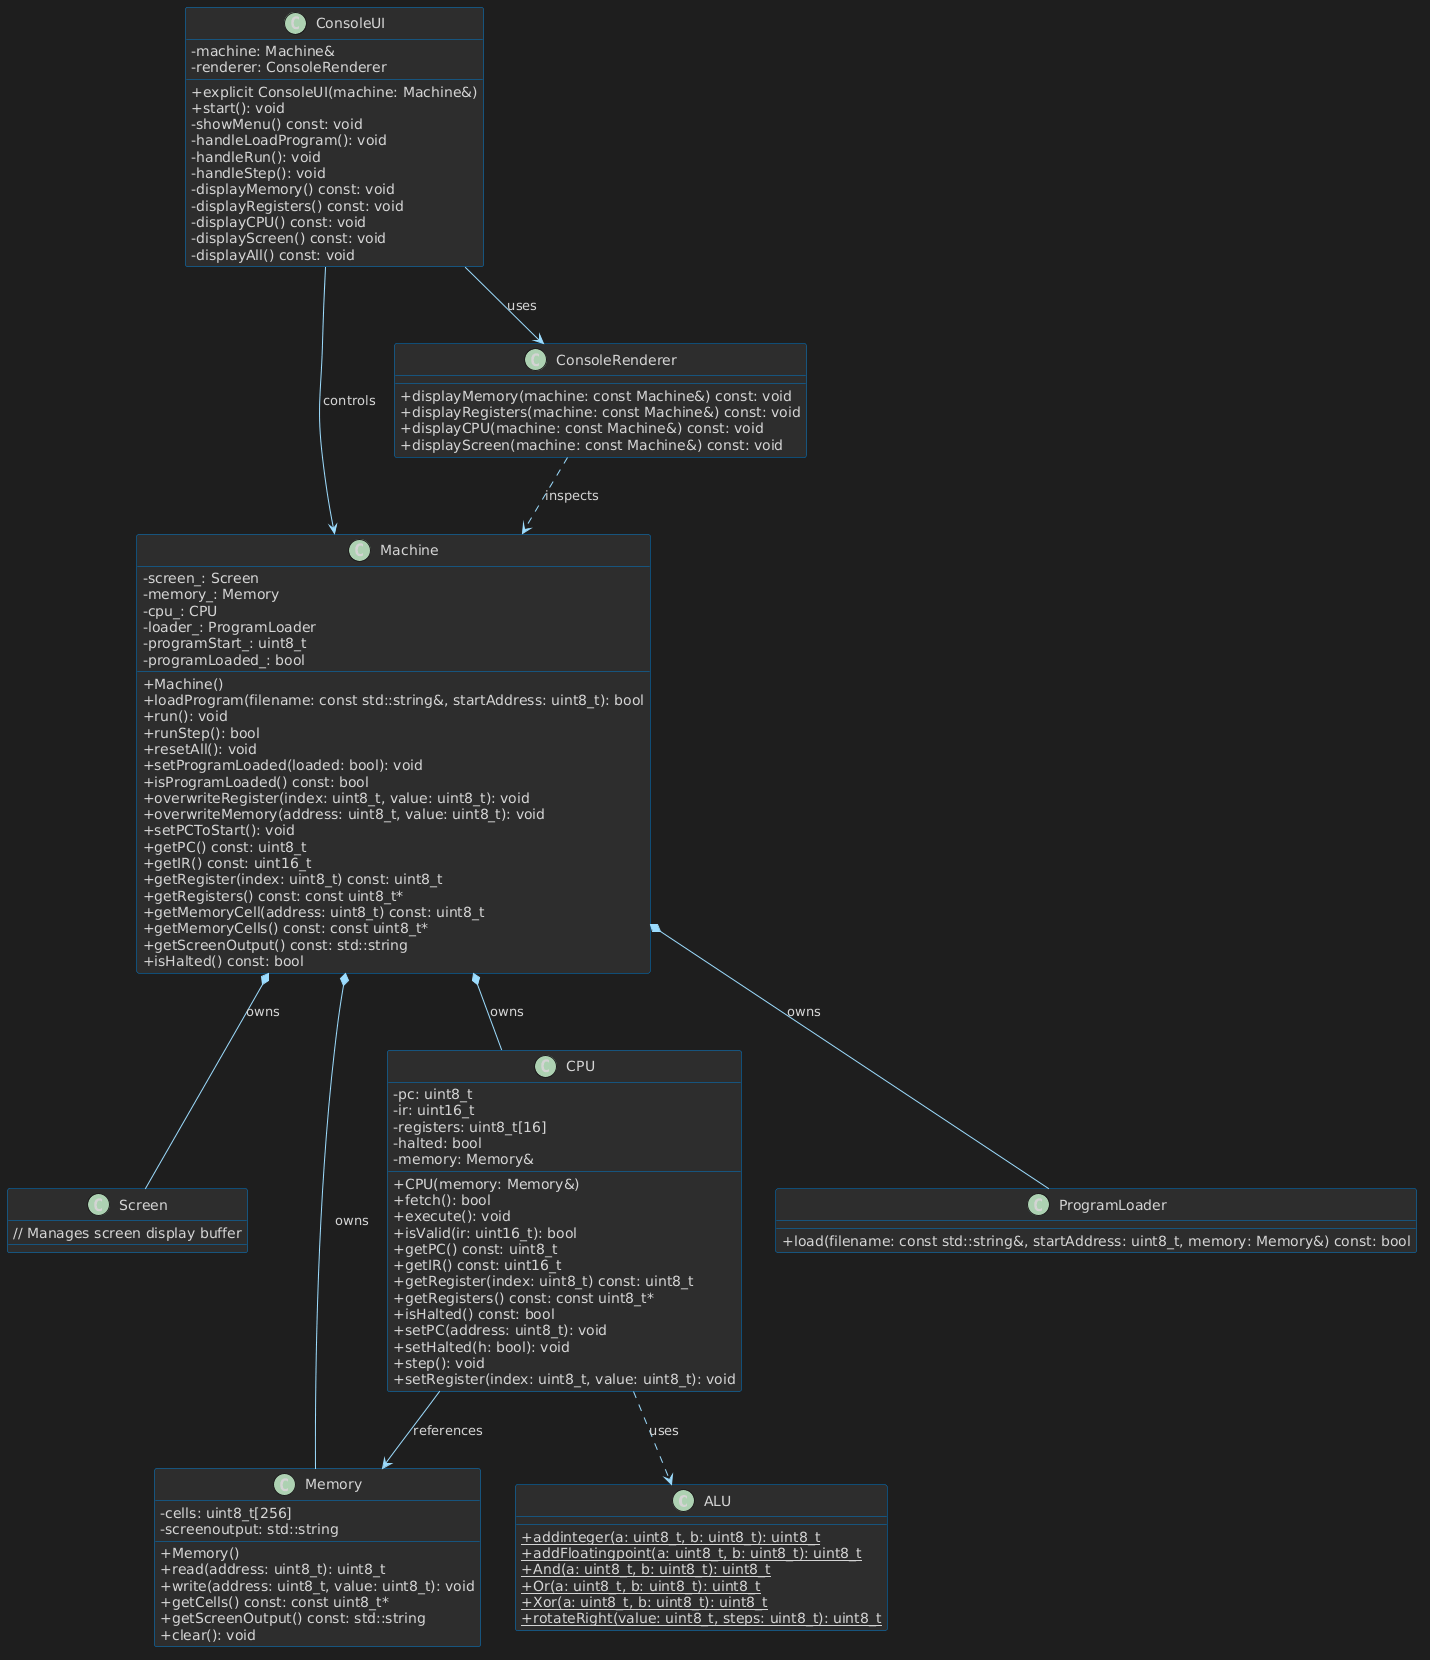

The diagram above was rendered by PlantUML. Its source (embedded in the PNG):
@startuml
skinparam classAttributeIconSize 0
skinparam backgroundColor #1e1e1e
skinparam defaultFontColor #d4d4d4
skinparam classBackgroundColor #2d2d2d
skinparam classBorderColor #007acc
skinparam arrowColor #9cdcfe

class ALU {
    + {static} addinteger(a: uint8_t, b: uint8_t): uint8_t
    + {static} addFloatingpoint(a: uint8_t, b: uint8_t): uint8_t
    + {static} And(a: uint8_t, b: uint8_t): uint8_t
    + {static} Or(a: uint8_t, b: uint8_t): uint8_t
    + {static} Xor(a: uint8_t, b: uint8_t): uint8_t
    + {static} rotateRight(value: uint8_t, steps: uint8_t): uint8_t
}

class Screen {
    // Manages screen display buffer
}

class Memory {
    - cells: uint8_t[256]
    - screenoutput: std::string
    + Memory()
    + read(address: uint8_t): uint8_t
    + write(address: uint8_t, value: uint8_t): void
    + getCells() const: const uint8_t*
    + getScreenOutput() const: std::string
    + clear(): void
}

class CPU {
    - pc: uint8_t
    - ir: uint16_t
    - registers: uint8_t[16]
    - halted: bool
    - memory: Memory&
    + CPU(memory: Memory&)
    + fetch(): bool
    + execute(): void
    + isValid(ir: uint16_t): bool
    + getPC() const: uint8_t
    + getIR() const: uint16_t
    + getRegister(index: uint8_t) const: uint8_t
    + getRegisters() const: const uint8_t*
    + isHalted() const: bool
    + setPC(address: uint8_t): void
    + setHalted(h: bool): void
    + step(): void
    + setRegister(index: uint8_t, value: uint8_t): void
}

class ProgramLoader {
    + load(filename: const std::string&, startAddress: uint8_t, memory: Memory&) const: bool
}

class Machine {
    - screen_: Screen
    - memory_: Memory
    - cpu_: CPU
    - loader_: ProgramLoader
    - programStart_: uint8_t
    - programLoaded_: bool
    + Machine()
    + loadProgram(filename: const std::string&, startAddress: uint8_t): bool
    + run(): void
    + runStep(): bool
    + resetAll(): void
    + setProgramLoaded(loaded: bool): void
    + isProgramLoaded() const: bool
    + overwriteRegister(index: uint8_t, value: uint8_t): void
    + overwriteMemory(address: uint8_t, value: uint8_t): void
    + setPCToStart(): void
    + getPC() const: uint8_t
    + getIR() const: uint16_t
    + getRegister(index: uint8_t) const: uint8_t
    + getRegisters() const: const uint8_t*
    + getMemoryCell(address: uint8_t) const: uint8_t
    + getMemoryCells() const: const uint8_t*
    + getScreenOutput() const: std::string
    + isHalted() const: bool
}

class ConsoleRenderer {
    + displayMemory(machine: const Machine&) const: void
    + displayRegisters(machine: const Machine&) const: void
    + displayCPU(machine: const Machine&) const: void
    + displayScreen(machine: const Machine&) const: void
}

class ConsoleUI {
    - machine: Machine&
    - renderer: ConsoleRenderer
    + explicit ConsoleUI(machine: Machine&)
    + start(): void
    - showMenu() const: void
    - handleLoadProgram(): void
    - handleRun(): void
    - handleStep(): void
    - displayMemory() const: void
    - displayRegisters() const: void
    - displayCPU() const: void
    - displayScreen() const: void
    - displayAll() const: void
}

Machine *-- Screen : owns
Machine *-- Memory : owns
Machine *-- CPU : owns
Machine *-- ProgramLoader : owns
CPU --> Memory : references
ConsoleUI --> Machine : controls
ConsoleUI --> ConsoleRenderer : uses
ConsoleRenderer ..> Machine : inspects
CPU ..> ALU : uses
@enduml